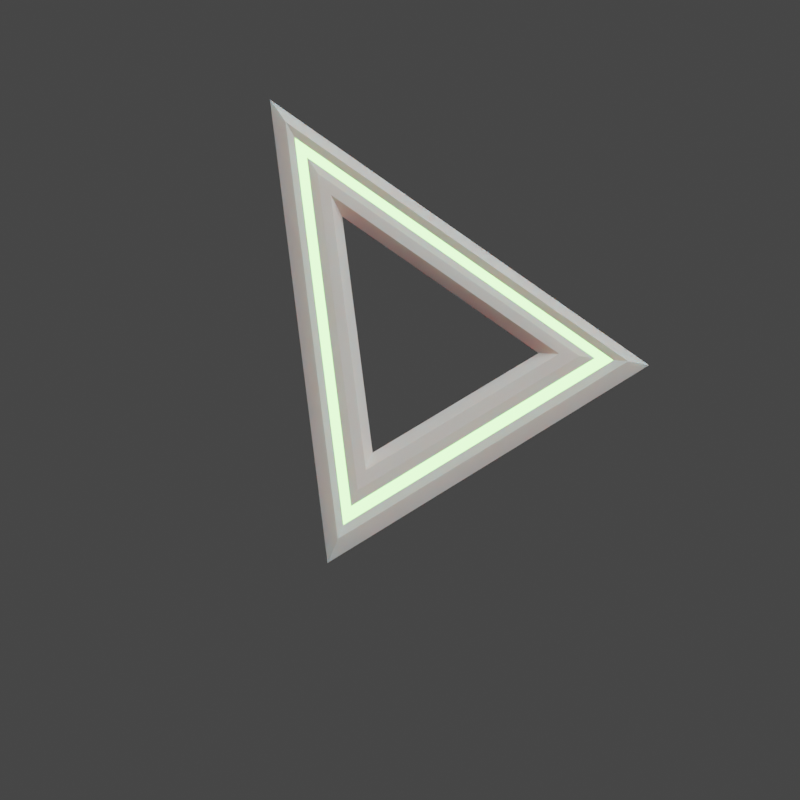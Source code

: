 # Source: Cursor.blend  (saved by Blender 2.93.20; exported with 4.5.12 LTS)
import bpy
from mathutils import Matrix  # noqa: F401  (used for matrix-valued properties, if any)

bpy.ops.wm.read_factory_settings(use_empty=True)
scene = bpy.context.scene
scene.name = 'Scene'

# ---- collections
col_collection = bpy.data.collections.new('Collection'); scene.collection.children.link(col_collection)

# ---- materials (node trees are filled in below, after node groups)
mat_base_color = bpy.data.materials.new('Base Color')
mat_base_color.use_transparent_shadow = False
mat_highlight_color = bpy.data.materials.new('Highlight Color')
mat_highlight_color.use_transparent_shadow = False

# ---- material node trees
mat_base_color.use_nodes = True; mat_base_color.node_tree.nodes.clear()
_N = mat_base_color.node_tree.nodes; _L = mat_base_color.node_tree.links
n0 = _N.new('ShaderNodeBsdfPrincipled'); n0.name = 'Principled BSDF'; n0.location = (10, 300)
n0.distribution = 'GGX'
n0.subsurface_method = 'BURLEY'
n0.inputs[0].default_value = (0.8003, 0.8003, 0.8003, 1.0)
n0.inputs[1].default_value = 0.7697
n0.inputs[2].default_value = 1.0
n0.inputs[3].default_value = 1.45
n0.inputs[8].default_value = 1.0
n0.inputs[10].default_value = 0.4778
n0.inputs[13].default_value = 0.7044
n0.inputs[27].default_value = (0.0, 0.0, 0.0, 1.0)
n0.inputs[28].default_value = 1.0
n1 = _N.new('ShaderNodeOutputMaterial'); n1.name = 'Material Output'; n1.location = (300, 300)
_L.new(n0.outputs[0], n1.inputs[0])
n1.is_active_output = True
mat_highlight_color.use_nodes = True; mat_highlight_color.node_tree.nodes.clear()
_N = mat_highlight_color.node_tree.nodes; _L = mat_highlight_color.node_tree.links
n0 = _N.new('ShaderNodeBsdfPrincipled'); n0.name = 'Principled BSDF'; n0.location = (10, 300)
n0.distribution = 'GGX'
n0.subsurface_method = 'BURLEY'
n0.inputs[0].default_value = (0.2322, 0.8, 0.205, 1.0)
n0.inputs[3].default_value = 1.45
n0.inputs[27].default_value = (0.3417, 1.0, 0.2365, 1.0)
n0.inputs[28].default_value = 5.0
n1 = _N.new('ShaderNodeOutputMaterial'); n1.name = 'Material Output'; n1.location = (300, 300)
_L.new(n0.outputs[0], n1.inputs[0])
n1.is_active_output = True

# ---- world
world_world = bpy.data.worlds.new('World'); scene.world = world_world
world_world.use_nodes = True; world_world.node_tree.nodes.clear()
_N = world_world.node_tree.nodes; _L = world_world.node_tree.links
n0 = _N.new('ShaderNodeOutputWorld'); n0.name = 'World Output'; n0.location = (300, 300)
n1 = _N.new('ShaderNodeBackground'); n1.name = 'Background'; n1.location = (10, 300)
n1.inputs[0].default_value = (0.05088, 0.05088, 0.05088, 1.0)
_L.new(n1.outputs[0], n0.inputs[0])
n0.is_active_output = True
world_world.color = (0.05088, 0.05088, 0.05088)
world_world.use_sun_shadow = False
world_world.sun_shadow_jitter_overblur = 0.0

# ---- cameras
cam_camera_001 = bpy.data.cameras.new('Camera.001')
cam_camera_001.lens = 26.83

# ---- lights
light_sun = bpy.data.lights.new('Sun', 'SUN')
light_sun.color = (1.0, 0.9173, 0.857)
light_sun.transmission_factor = 0.0
light_sun.angle = 0.8727
light_sun.energy = 6.0
light_sun.shadow_soft_size = 0.1662
light_spot = bpy.data.lights.new('Spot', 'SPOT')
light_spot.transmission_factor = 0.0
light_spot.energy = 346.4
light_spot.shadow_soft_size = 0.3325
light_spot.shadow_maximum_resolution = 0.003
light_spot.use_absolute_resolution = True

# ---- meshes
me_plane = bpy.data.meshes.new('Plane')
me_plane.from_pydata([(-1.086, -0.06361, -0.01106), (0.8626, -1.391, -0.01106), (0.5585, 0.9177, -0.01106), (0.6153, 1.057, -0.06719), (-1.238, -0.04892, -0.06719), (0.9581, -1.546, -0.06719), (0.529, 0.8453, -0.02911), (-1.007, -0.07124, -0.02911), (0.8131, -1.311, -0.02911), (0.4879, 0.7444, -0.02911), (-0.8967, -0.08186, -0.02911), (0.744, -1.2, -0.02911), (0.4522, 0.6567, -0.01106), (-0.8009, -0.0911, -0.01106), (0.6839, -1.103, -0.01106), (0.4081, 0.5484, -0.01106), (-0.6826, -0.1025, -0.01106), (0.6098, -0.9832, -0.01106), (0.37, 0.455, -0.0638), (-0.5807, -0.1123, -0.0638), (0.5459, -0.8801, -0.0638), (0.5986, 1.016, -0.06719), (-1.193, -0.05325, -0.06719), (0.93, -1.5, -0.06719)], [(5, 23), (21, 3), (4, 22)], [(1, 2, 6, 8), (2, 1, 5, 3), (1, 0, 4, 5), (0, 2, 3, 4), (8, 6, 9, 11), (0, 1, 8, 7), (2, 0, 7, 6), (11, 9, 12, 14), (7, 8, 11, 10), (6, 7, 10, 9), (14, 12, 15, 17), (10, 11, 14, 13), (9, 10, 13, 12), (17, 15, 18, 20), (13, 14, 17, 16), (12, 13, 16, 15), (16, 17, 20, 19), (15, 16, 19, 18)])
me_plane.polygons.foreach_set('material_index', [0, 0, 0, 0, 1, 0, 0, 0, 1, 1, 0, 0, 0, 0, 0, 0, 0, 0])
_uv = me_plane.uv_layers.new(name='UVMap')
_uv.uv.foreach_set('vector', [0.0, 0.0, 0.0, 0.0, 0.0, 0.0, 0.0, 0.0, 0.0, 0.0, 0.0, 0.0, 0.0, 0.0, 0.0, 0.0, 0.0, 0.0, 0.0, 0.0, 0.0, 0.0, 0.0, 0.0, 0.0, 0.0, 0.0, 0.0, 0.0, 0.0, 0.0, 0.0, 0.0, 0.0, 0.0, 0.0, 0.0, 0.0, 0.0, 0.0, 0.0, 0.0, 0.0, 0.0, 0.0, 0.0, 0.0, 0.0, 0.0, 0.0, 0.0, 0.0, 0.0, 0.0, 0.0, 0.0, 0.0, 0.0, 0.0, 0.0, 0.0, 0.0, 0.0, 0.0, 0.0, 0.0, 0.0, 0.0, 0.0, 0.0, 0.0, 0.0, 0.0, 0.0, 0.0, 0.0, 0.0, 0.0, 0.0, 0.0, 0.0, 0.0, 0.0, 0.0, 0.0, 0.0, 0.0, 0.0, 0.0, 0.0, 0.0, 0.0, 0.0, 0.0, 0.0, 0.0, 0.0, 0.0, 0.0, 0.0, 0.0, 0.0, 0.0, 0.0, 0.0, 0.0, 0.0, 0.0, 0.0, 0.0, 0.0, 0.0, 0.0, 0.0, 0.0, 0.0, 0.0, 0.0, 0.0, 0.0, 0.0, 0.0, 0.0, 0.0, 0.0, 0.0, 0.0, 0.0, 0.0, 0.0, 0.0, 0.0, 0.0, 0.0, 0.0, 0.0, 0.0, 0.0, 0.0, 0.0, 0.0, 0.0, 0.0, 0.0])
me_plane.materials.append(mat_base_color)
me_plane.materials.append(mat_highlight_color)
me_plane.use_remesh_fix_poles = True
me_plane.use_remesh_preserve_attributes = False
me_plane.update()

# ---- objects
ob_empty = bpy.data.objects.new('Empty', None)
ob_plane = bpy.data.objects.new('Plane', me_plane)
ob_camera = bpy.data.objects.new('Camera', cam_camera_001)
ob_sun = bpy.data.objects.new('Sun', light_sun)
ob_spot = bpy.data.objects.new('Spot', light_spot)

# ---- transforms, parenting, visibility, modifiers, constraints
ob_empty.location = (0.0, 0.0, 0.0)
ob_empty.rotation_euler = (-1.571, 3.142, 8.686e-08)
ob_empty.empty_display_type = 'IMAGE'
ob_empty.empty_display_size = 5.0
ob_plane.location = (0.0, 0.0, -0.2443)
ob_plane.rotation_euler = (-1.571, -0.0, 0.0)
ob_camera.location = (0.4727, 3.267, -0.5928)
ob_camera.rotation_euler = (1.627, 1.304e-07, 3.065)
ob_sun.location = (0.0, 0.0, 0.0)
ob_sun.rotation_euler = (-0.8412, -0.0, 0.52)
ob_spot.location = (5.277, 6.436, -4.384)
ob_spot.rotation_euler = (-2.107, -0.0, -0.6784)

# ---- collection membership
col_collection.objects.link(ob_empty)
col_collection.objects.link(ob_plane)
col_collection.objects.link(ob_camera)
col_collection.objects.link(ob_sun)
col_collection.objects.link(ob_spot)

# ---- scene / render settings (as saved in the file)
scene.camera = ob_camera
scene.frame_start = 1; scene.frame_end = 1; scene.frame_set(251)
scene.render.engine = 'BLENDER_EEVEE_NEXT'
scene.render.resolution_x = 1080
scene.render.film_transparent = True
scene.cycles.samples = 128
scene.cycles.sampling_pattern = 'TABULATED_SOBOL'
scene.cycles.use_adaptive_sampling = False
scene.cycles.use_light_tree = False
scene.cycles.max_bounces = 24
scene.eevee.use_gtao = True
scene.eevee.gtao_distance = 0.1
scene.eevee.use_raytracing = True
scene.view_settings.view_transform = 'Filmic'
bpy.context.view_layer.update()
